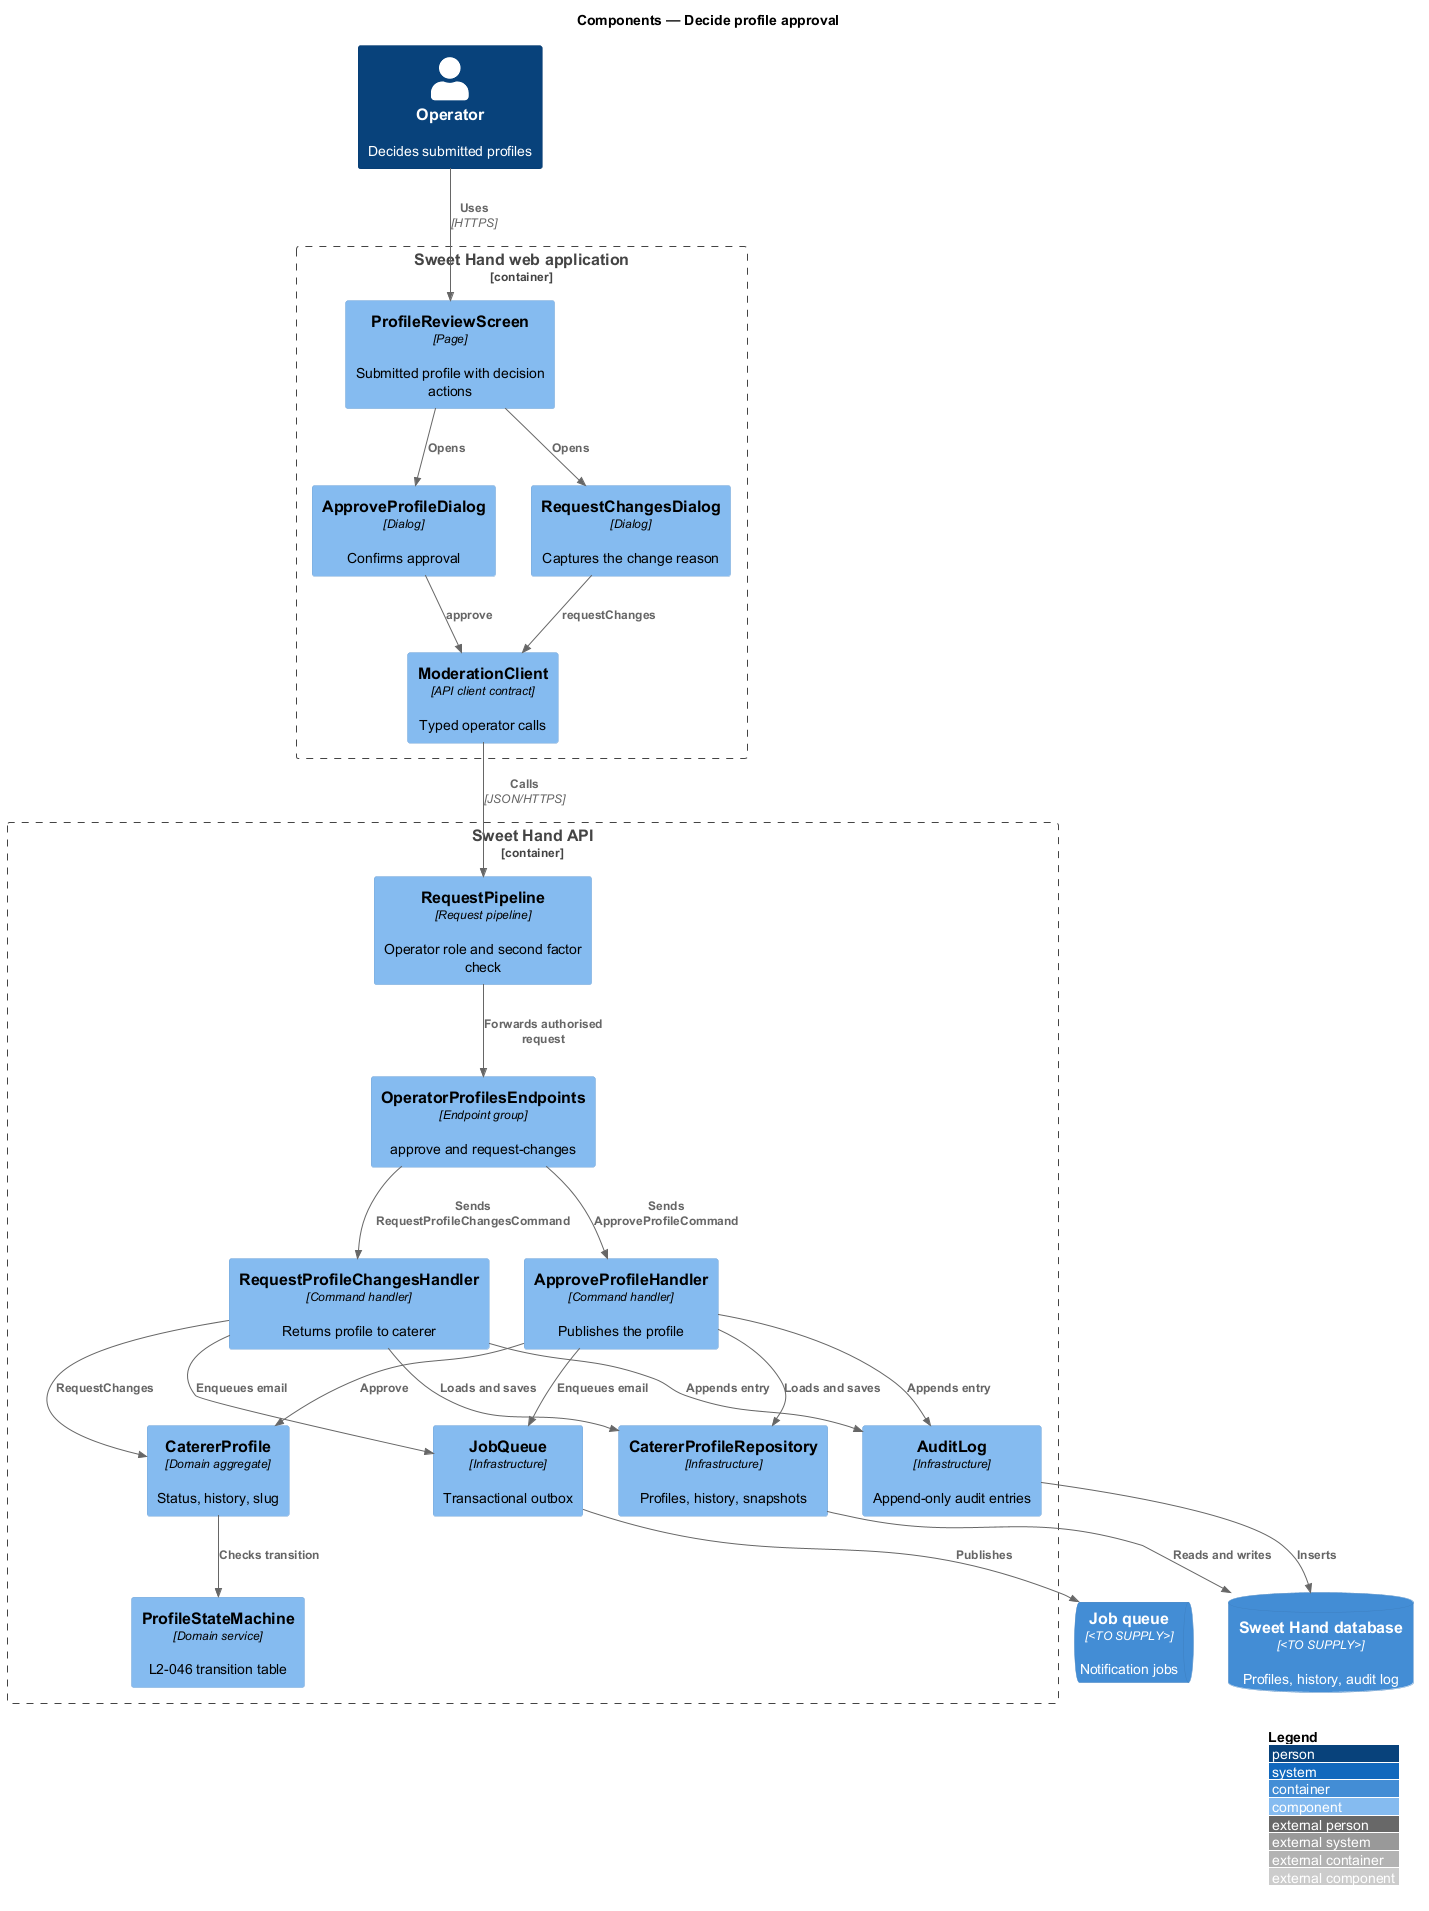

The diagram above was rendered by PlantUML. Its source (embedded in the PNG):
@startuml
!include <C4/C4_Component>
LAYOUT_WITH_LEGEND()
title Components — Decide profile approval

Person(operator, "Operator", "Decides submitted profiles")
Container_Boundary(web, "Sweet Hand web application") {
  Component(screen, "ProfileReviewScreen", "Page", "Submitted profile with decision actions")
  Component(approveDlg, "ApproveProfileDialog", "Dialog", "Confirms approval")
  Component(changesDlg, "RequestChangesDialog", "Dialog", "Captures the change reason")
  Component(client, "ModerationClient", "API client contract", "Typed operator calls")
}
Container_Boundary(api, "Sweet Hand API") {
  Component(pipeline, "RequestPipeline", "Request pipeline", "Operator role and second factor check")
  Component(endpoints, "OperatorProfilesEndpoints", "Endpoint group", "approve and request-changes")
  Component(approveH, "ApproveProfileHandler", "Command handler", "Publishes the profile")
  Component(changesH, "RequestProfileChangesHandler", "Command handler", "Returns profile to caterer")
  Component(profile, "CatererProfile", "Domain aggregate", "Status, history, slug")
  Component(fsm, "ProfileStateMachine", "Domain service", "L2-046 transition table")
  Component(audit, "AuditLog", "Infrastructure", "Append-only audit entries")
  Component(repo, "CatererProfileRepository", "Infrastructure", "Profiles, history, snapshots")
  Component(jobs, "JobQueue", "Infrastructure", "Transactional outbox")
}
ContainerDb(db, "Sweet Hand database", "<TO SUPPLY>", "Profiles, history, audit log")
ContainerQueue(queue, "Job queue", "<TO SUPPLY>", "Notification jobs")

Rel(operator, screen, "Uses", "HTTPS")
Rel(screen, approveDlg, "Opens")
Rel(screen, changesDlg, "Opens")
Rel(approveDlg, client, "approve")
Rel(changesDlg, client, "requestChanges")
Rel(client, pipeline, "Calls", "JSON/HTTPS")
Rel(pipeline, endpoints, "Forwards authorised request")
Rel(endpoints, approveH, "Sends ApproveProfileCommand")
Rel(endpoints, changesH, "Sends RequestProfileChangesCommand")
Rel(approveH, profile, "Approve")
Rel(changesH, profile, "RequestChanges")
Rel(profile, fsm, "Checks transition")
Rel(approveH, repo, "Loads and saves")
Rel(changesH, repo, "Loads and saves")
Rel(approveH, audit, "Appends entry")
Rel(changesH, audit, "Appends entry")
Rel(approveH, jobs, "Enqueues email")
Rel(changesH, jobs, "Enqueues email")
Rel(repo, db, "Reads and writes")
Rel(audit, db, "Inserts")
Rel(jobs, queue, "Publishes")
@enduml